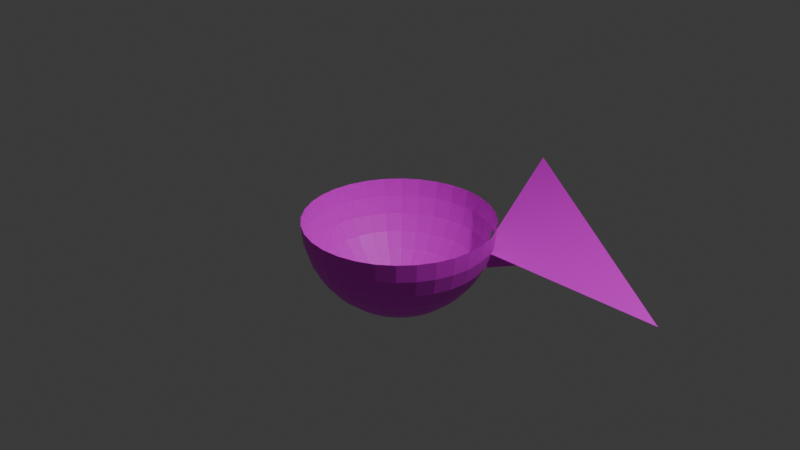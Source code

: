 # Source: Back2.blend  (saved by Blender 5.1.30; exported with 4.5.12 LTS)
import bpy
from mathutils import Matrix  # noqa: F401  (used for matrix-valued properties, if any)

bpy.ops.wm.read_factory_settings(use_empty=True)
scene = bpy.context.scene
scene.name = 'Scene'

# ---- collections
col_collection = bpy.data.collections.new('Collection'); scene.collection.children.link(col_collection)

# ---- images (referenced by path relative to the original .blend; pixels are not part of the script)
import os
ASSET_DIR = os.environ.get("B2B_ASSET_DIR", "")  # directory of the original .blend (textures are referenced by path, not embedded)
HERE = os.path.dirname(os.path.abspath(__file__))  # packed textures are extracted next to this script under _unpacked/

def load_image(name, relpath, width, height, colorspace="sRGB"):
    """Load a texture the original file referenced (path relative to the .blend, or extracted next to this script)."""
    p = next((c for c in (os.path.join(HERE, relpath), os.path.join(ASSET_DIR, relpath)) if relpath and os.path.exists(c)), "")
    if p:
        img = bpy.data.images.load(p, check_existing=True)
        img.name = name
    else:  # same state as the original file: an image datablock whose file is absent (Cycles renders it pink)
        img = bpy.data.images.new(name, width, height)
        img.source = "FILE"
        img.filepath = "//" + (relpath or name)
    img.colorspace_settings.name = colorspace
    return img
img_bluerock_png = load_image('BlueRock.png', 'BlueRock.png', 1024, 1024, 'sRGB')

# ---- materials (node trees are filled in below, after node groups)
mat_001 = bpy.data.materials.new('マテリアル.001')

# ---- material node trees
mat_001.use_nodes = True; mat_001.node_tree.nodes.clear()
_N = mat_001.node_tree.nodes; _L = mat_001.node_tree.links
n0 = _N.new('ShaderNodeBsdfPrincipled'); n0.name = 'プリンシプルBSDF'; n0.location = (-167, 165)
n1 = _N.new('ShaderNodeOutputMaterial'); n1.name = 'マテリアル出力'; n1.location = (197, 184)
n2 = _N.new('ShaderNodeTexImage'); n2.name = '画像テクスチャ'; n2.location = (-457, 145)
n2.image = img_bluerock_png
_L.new(n0.outputs[0], n1.inputs[0])
_L.new(n2.outputs[0], n0.inputs[0])
n1.is_active_output = True

# ---- world
world_world = bpy.data.worlds.new('World'); scene.world = world_world
world_world.use_nodes = True; world_world.node_tree.nodes.clear()
_N = world_world.node_tree.nodes; _L = world_world.node_tree.links
n0 = _N.new('ShaderNodeOutputWorld'); n0.name = 'World Output'; n0.location = (200, 100)
n1 = _N.new('ShaderNodeBackground'); n1.name = 'Background'; n1.location = (-200, 100)
n1.inputs[0].default_value = (0.05088, 0.05088, 0.05088, 1.0)
_L.new(n1.outputs[0], n0.inputs[0])
n0.is_active_output = True
world_world.color = (0.05088, 0.05088, 0.05088)
world_world.sun_shadow_jitter_overblur = 0.0

# ---- cameras
cam_camera = bpy.data.cameras.new('Camera')
cam_camera.clip_end = 100.0
cam_camera.ortho_scale = 7.314

# ---- lights
light_light = bpy.data.lights.new('Light', 'POINT')
light_light.energy = 1000.0
light_light.shadow_soft_size = 0.1

# ---- meshes
me_x = bpy.data.meshes.new('球')
me_x.from_pydata([(0.0, 0.0, 1.0), (0.0, 0.5556, 0.8315), (0.0, 0.8315, 0.5556), (0.0, 0.9808, 0.1951), (0.0, 1.0, 0.0), (0.03806, 0.1913, 0.9808), (0.07466, 0.3753, 0.9239), (0.1084, 0.5449, 0.8315), (0.1379, 0.6935, 0.7071), (0.1622, 0.8155, 0.5556), (0.1802, 0.9061, 0.3827), (0.1913, 0.9619, 0.1951), (0.1951, 0.9808, 0.0), (0.07466, 0.1802, 0.9808), (0.1464, 0.3536, 0.9239), (0.2126, 0.5133, 0.8315), (0.2706, 0.6533, 0.7071), (0.3182, 0.7682, 0.5556), (0.3536, 0.8536, 0.3827), (0.3753, 0.9061, 0.1951), (0.3827, 0.9239, 0.0), (0.1084, 0.1622, 0.9808), (0.2126, 0.3182, 0.9239), (0.3087, 0.4619, 0.8315), (0.3928, 0.5879, 0.7071), (0.4619, 0.6913, 0.5556), (0.5133, 0.7682, 0.3827), (0.5449, 0.8155, 0.1951), (0.5556, 0.8315, 0.0), (0.1379, 0.1379, 0.9808), (0.2706, 0.2706, 0.9239), (0.3928, 0.3928, 0.8315), (0.5, 0.5, 0.7071), (0.5879, 0.5879, 0.5556), (0.6533, 0.6533, 0.3827), (0.6935, 0.6935, 0.1951), (0.7071, 0.7071, 0.0), (0.1622, 0.1084, 0.9808), (0.3182, 0.2126, 0.9239), (0.4619, 0.3087, 0.8315), (0.5879, 0.3928, 0.7071), (0.6913, 0.4619, 0.5556), (0.7682, 0.5133, 0.3827), (0.8155, 0.5449, 0.1951), (0.8315, 0.5556, 0.0), (0.1802, 0.07466, 0.9808), (0.3536, 0.1464, 0.9239), (0.5133, 0.2126, 0.8315), (0.6533, 0.2706, 0.7071), (0.7682, 0.3182, 0.5556), (0.8536, 0.3536, 0.3827), (0.9061, 0.3753, 0.1951), (0.9239, 0.3827, 0.0), (0.1913, 0.03806, 0.9808), (0.3753, 0.07466, 0.9239), (0.5449, 0.1084, 0.8315), (0.6935, 0.1379, 0.7071), (0.8155, 0.1622, 0.5556), (0.9061, 0.1802, 0.3827), (0.9619, 0.1913, 0.1951), (0.9808, 0.1951, 0.0), (0.1951, -1.118e-08, 0.9808), (0.3827, -2.235e-08, 0.9239), (0.5556, -5.215e-08, 0.8315), (0.7071, 1.49e-08, 0.7071), (0.8315, -8.941e-08, 0.5556), (0.9239, 4.47e-08, 0.3827), (0.9808, -8.941e-08, 0.1951), (1.0, -1.639e-07, 0.0), (0.1913, -0.03806, 0.9808), (0.3753, -0.07466, 0.9239), (0.5449, -0.1084, 0.8315), (0.6935, -0.1379, 0.7071), (0.8155, -0.1622, 0.5556), (0.9061, -0.1802, 0.3827), (0.9619, -0.1913, 0.1951), (0.9808, -0.1951, 0.0), (0.1802, -0.07466, 0.9808), (0.3536, -0.1464, 0.9239), (0.5133, -0.2126, 0.8315), (0.6533, -0.2706, 0.7071), (0.7682, -0.3182, 0.5556), (0.8536, -0.3536, 0.3827), (0.9061, -0.3753, 0.1951), (0.9239, -0.3827, 0.0), (0.1622, -0.1084, 0.9808), (0.3182, -0.2126, 0.9239), (0.4619, -0.3087, 0.8315), (0.5879, -0.3928, 0.7071), (0.6913, -0.4619, 0.5556), (0.7682, -0.5133, 0.3827), (0.8155, -0.5449, 0.1951), (0.8315, -0.5556, 0.0), (0.1379, -0.1379, 0.9808), (0.2706, -0.2706, 0.9239), (0.3928, -0.3928, 0.8315), (0.5, -0.5, 0.7071), (0.5879, -0.5879, 0.5556), (0.6533, -0.6533, 0.3827), (0.6935, -0.6935, 0.1951), (0.7071, -0.7071, 0.0), (0.1084, -0.1622, 0.9808), (0.2126, -0.3182, 0.9239), (0.3087, -0.4619, 0.8315), (0.3928, -0.5879, 0.7071), (0.4619, -0.6913, 0.5556), (0.5133, -0.7682, 0.3827), (0.5449, -0.8155, 0.1951), (0.5556, -0.8315, 0.0), (0.07466, -0.1802, 0.9808), (0.1464, -0.3536, 0.9239), (0.2126, -0.5133, 0.8315), (0.2706, -0.6533, 0.7071), (0.3182, -0.7682, 0.5556), (0.3536, -0.8536, 0.3827), (0.3753, -0.9061, 0.1951), (0.3827, -0.9239, 0.0), (0.03806, -0.1913, 0.9808), (0.07466, -0.3753, 0.9239), (0.1084, -0.5449, 0.8315), (0.1379, -0.6935, 0.7071), (0.1622, -0.8155, 0.5556), (0.1802, -0.9061, 0.3827), (0.1913, -0.9619, 0.1951), (0.1951, -0.9808, 0.0), (-7.451e-09, -0.1951, 0.9808), (-5.215e-08, -0.3827, 0.9239), (-9.686e-08, -0.5556, 0.8315), (-1.49e-08, -0.7071, 0.7071), (-1.043e-07, -0.8315, 0.5556), (2.98e-08, -0.9239, 0.3827), (-1.341e-07, -0.9808, 0.1951), (-3.278e-07, -1.0, 0.0), (-0.03806, -0.1913, 0.9808), (-0.07466, -0.3753, 0.9239), (-0.1084, -0.5449, 0.8315), (-0.1379, -0.6935, 0.7071), (-0.1622, -0.8155, 0.5556), (-0.1802, -0.9061, 0.3827), (-0.1913, -0.9619, 0.1951), (-0.1951, -0.9808, 0.0), (-0.07466, -0.1802, 0.9808), (-0.1464, -0.3536, 0.9239), (-0.2126, -0.5133, 0.8315), (-0.2706, -0.6533, 0.7071), (-0.3182, -0.7682, 0.5556), (-0.3536, -0.8536, 0.3827), (-0.3753, -0.9061, 0.1951), (-0.3827, -0.9239, 0.0), (-0.1084, -0.1622, 0.9808), (-0.2126, -0.3182, 0.9239), (-0.3087, -0.4619, 0.8315), (-0.3928, -0.5879, 0.7071), (-0.4619, -0.6913, 0.5556), (-0.5133, -0.7682, 0.3827), (-0.5449, -0.8155, 0.1951), (-0.5556, -0.8315, 0.0), (-0.1379, -0.1379, 0.9808), (-0.2706, -0.2706, 0.9239), (-0.3928, -0.3928, 0.8315), (-0.5, -0.5, 0.7071), (-0.5879, -0.5879, 0.5556), (-0.6533, -0.6533, 0.3827), (-0.6935, -0.6935, 0.1951), (-0.7071, -0.7071, 0.0), (-0.1622, -0.1084, 0.9808), (-0.3182, -0.2126, 0.9239), (-0.4619, -0.3087, 0.8315), (-0.5879, -0.3928, 0.7071), (-0.6913, -0.4619, 0.5556), (-0.7682, -0.5133, 0.3827), (-0.8155, -0.5449, 0.1951), (-0.8315, -0.5556, 0.0), (-0.1802, -0.07466, 0.9808), (-0.3536, -0.1464, 0.9239), (-0.5133, -0.2126, 0.8315), (-0.6533, -0.2706, 0.7071), (-0.7682, -0.3182, 0.5556), (-0.8536, -0.3536, 0.3827), (-0.9061, -0.3753, 0.1951), (-0.9239, -0.3827, 0.0), (-0.1913, -0.03806, 0.9808), (-0.3753, -0.07466, 0.9239), (-0.5449, -0.1084, 0.8315), (-0.6935, -0.1379, 0.7071), (-0.8155, -0.1622, 0.5556), (-0.9061, -0.1802, 0.3827), (-0.9619, -0.1913, 0.1951), (-0.9808, -0.1951, 0.0), (-0.1951, 1.863e-08, 0.9808), (-0.3827, 5.215e-08, 0.9239), (-0.5556, 1.49e-07, 0.8315), (-0.7071, 2.98e-08, 0.7071), (-0.8315, 1.639e-07, 0.5556), (-0.9239, 1.49e-08, 0.3827), (-0.9808, 2.682e-07, 0.1951), (-1.0, 4.47e-07, 0.0), (-0.1913, 0.03806, 0.9808), (-0.3753, 0.07466, 0.9239), (-0.5449, 0.1084, 0.8315), (-0.6935, 0.1379, 0.7071), (-0.8155, 0.1622, 0.5556), (-0.9061, 0.1802, 0.3827), (-0.9619, 0.1913, 0.1951), (-0.9808, 0.1951, 0.0), (-0.1802, 0.07466, 0.9808), (-0.3536, 0.1464, 0.9239), (-0.5133, 0.2126, 0.8315), (-0.6533, 0.2706, 0.7071), (-0.7682, 0.3182, 0.5556), (-0.8536, 0.3536, 0.3827), (-0.9061, 0.3753, 0.1951), (-0.9239, 0.3827, 0.0), (-0.1622, 0.1084, 0.9808), (-0.3182, 0.2126, 0.9239), (-0.4619, 0.3087, 0.8315), (-0.5879, 0.3928, 0.7071), (-0.6913, 0.4619, 0.5556), (-0.7682, 0.5133, 0.3827), (-0.8155, 0.5449, 0.1951), (-0.8315, 0.5556, 0.0), (-0.1379, 0.1379, 0.9808), (-0.2706, 0.2706, 0.9239), (-0.3928, 0.3928, 0.8315), (-0.5, 0.5, 0.7071), (-0.5879, 0.5879, 0.5556), (-0.6533, 0.6533, 0.3827), (-0.6935, 0.6935, 0.1951), (-0.7071, 0.7071, 0.0), (-0.1084, 0.1622, 0.9808), (-0.2126, 0.3182, 0.9239), (-0.3087, 0.4619, 0.8315), (-0.3928, 0.5879, 0.7071), (-0.4619, 0.6913, 0.5556), (-0.5133, 0.7682, 0.3827), (-0.5449, 0.8155, 0.1951), (-0.5556, 0.8315, 0.0), (-0.07466, 0.1802, 0.9808), (-0.1464, 0.3536, 0.9239), (-0.2126, 0.5133, 0.8315), (-0.2706, 0.6533, 0.7071), (-0.3182, 0.7682, 0.5556), (-0.3536, 0.8536, 0.3827), (-0.3753, 0.9061, 0.1951), (-0.3827, 0.9239, 0.0), (-0.03806, 0.1913, 0.9808), (-0.07466, 0.3753, 0.9239), (-0.1084, 0.5449, 0.8315), (-0.1379, 0.6935, 0.7071), (-0.1622, 0.8155, 0.5556), (-0.1802, 0.9061, 0.3827), (-0.1913, 0.9619, 0.1951), (-0.1951, 0.9808, 0.0), (1.49e-08, 0.1951, 0.9808), (6.706e-08, 0.3827, 0.9239), (8.941e-08, 0.7071, 0.7071), (5.96e-08, 0.9239, 0.3827), (1.554, 1.275, 0.5558), (0.7148, 2.68, 0.3829), (1.657, 1.149, 0.5558), (3.001, -0.604, 0.3829)], [], [(3, 11, 10, 256), (4, 12, 11, 3), (253, 5, 0), (254, 6, 5, 253), (1, 7, 6, 254), (255, 8, 7, 1), (2, 9, 8, 255), (256, 10, 9, 2), (10, 18, 17, 9), (11, 19, 18, 10), (12, 20, 19, 11), (5, 13, 0), (6, 14, 13, 5), (7, 15, 14, 6), (8, 16, 15, 7), (9, 17, 16, 8), (15, 23, 22, 14), (16, 24, 23, 15), (17, 25, 24, 16), (18, 26, 25, 17), (19, 27, 26, 18), (20, 28, 27, 19), (13, 21, 0), (14, 22, 21, 13), (27, 35, 34, 26), (28, 36, 35, 27), (21, 29, 0), (22, 30, 29, 21), (23, 31, 30, 22), (24, 32, 31, 23), (25, 33, 32, 24), (26, 34, 33, 25), (31, 39, 38, 30), (32, 40, 39, 31), (33, 41, 40, 32), (41, 259, 257, 33), (36, 44, 43, 35), (29, 37, 0), (30, 38, 37, 29), (43, 51, 50, 42), (44, 52, 51, 43), (37, 45, 0), (38, 46, 45, 37), (39, 47, 46, 38), (40, 48, 47, 39), (41, 49, 48, 40), (42, 50, 49, 41), (48, 56, 55, 47), (49, 57, 56, 48), (50, 58, 57, 49), (51, 59, 58, 50), (52, 60, 59, 51), (45, 53, 0), (46, 54, 53, 45), (47, 55, 54, 46), (60, 68, 67, 59), (53, 61, 0), (54, 62, 61, 53), (55, 63, 62, 54), (56, 64, 63, 55), (57, 65, 64, 56), (58, 66, 65, 57), (59, 67, 66, 58), (64, 72, 71, 63), (65, 73, 72, 64), (66, 74, 73, 65), (67, 75, 74, 66), (68, 76, 75, 67), (61, 69, 0), (62, 70, 69, 61), (63, 71, 70, 62), (76, 84, 83, 75), (69, 77, 0), (70, 78, 77, 69), (71, 79, 78, 70), (72, 80, 79, 71), (73, 81, 80, 72), (74, 82, 81, 73), (75, 83, 82, 74), (81, 89, 88, 80), (82, 90, 89, 81), (83, 91, 90, 82), (84, 92, 91, 83), (77, 85, 0), (78, 86, 85, 77), (79, 87, 86, 78), (80, 88, 87, 79), (86, 94, 93, 85), (87, 95, 94, 86), (88, 96, 95, 87), (89, 97, 96, 88), (90, 98, 97, 89), (91, 99, 98, 90), (92, 100, 99, 91), (85, 93, 0), (98, 106, 105, 97), (99, 107, 106, 98), (100, 108, 107, 99), (93, 101, 0), (94, 102, 101, 93), (95, 103, 102, 94), (96, 104, 103, 95), (97, 105, 104, 96), (102, 110, 109, 101), (103, 111, 110, 102), (104, 112, 111, 103), (105, 113, 112, 104), (106, 114, 113, 105), (107, 115, 114, 106), (108, 116, 115, 107), (101, 109, 0), (114, 122, 121, 113), (115, 123, 122, 114), (116, 124, 123, 115), (109, 117, 0), (110, 118, 117, 109), (111, 119, 118, 110), (112, 120, 119, 111), (113, 121, 120, 112), (119, 127, 126, 118), (120, 128, 127, 119), (121, 129, 128, 120), (122, 130, 129, 121), (123, 131, 130, 122), (124, 132, 131, 123), (117, 125, 0), (118, 126, 125, 117), (131, 139, 138, 130), (132, 140, 139, 131), (125, 133, 0), (126, 134, 133, 125), (127, 135, 134, 126), (128, 136, 135, 127), (129, 137, 136, 128), (130, 138, 137, 129), (135, 143, 142, 134), (136, 144, 143, 135), (137, 145, 144, 136), (138, 146, 145, 137), (139, 147, 146, 138), (140, 148, 147, 139), (133, 141, 0), (134, 142, 141, 133), (147, 155, 154, 146), (148, 156, 155, 147), (141, 149, 0), (142, 150, 149, 141), (143, 151, 150, 142), (144, 152, 151, 143), (145, 153, 152, 144), (146, 154, 153, 145), (152, 160, 159, 151), (153, 161, 160, 152), (154, 162, 161, 153), (155, 163, 162, 154), (156, 164, 163, 155), (149, 157, 0), (150, 158, 157, 149), (151, 159, 158, 150), (164, 172, 171, 163), (157, 165, 0), (158, 166, 165, 157), (159, 167, 166, 158), (160, 168, 167, 159), (161, 169, 168, 160), (162, 170, 169, 161), (163, 171, 170, 162), (169, 177, 176, 168), (170, 178, 177, 169), (171, 179, 178, 170), (172, 180, 179, 171), (165, 173, 0), (166, 174, 173, 165), (167, 175, 174, 166), (168, 176, 175, 167), (173, 181, 0), (174, 182, 181, 173), (175, 183, 182, 174), (176, 184, 183, 175), (177, 185, 184, 176), (178, 186, 185, 177), (179, 187, 186, 178), (180, 188, 187, 179), (185, 193, 192, 184), (186, 194, 193, 185), (187, 195, 194, 186), (188, 196, 195, 187), (181, 189, 0), (182, 190, 189, 181), (183, 191, 190, 182), (184, 192, 191, 183), (190, 198, 197, 189), (191, 199, 198, 190), (192, 200, 199, 191), (193, 201, 200, 192), (194, 202, 201, 193), (195, 203, 202, 194), (196, 204, 203, 195), (189, 197, 0), (202, 210, 209, 201), (203, 211, 210, 202), (204, 212, 211, 203), (197, 205, 0), (198, 206, 205, 197), (199, 207, 206, 198), (200, 208, 207, 199), (201, 209, 208, 200), (206, 214, 213, 205), (207, 215, 214, 206), (208, 216, 215, 207), (209, 217, 216, 208), (210, 218, 217, 209), (211, 219, 218, 210), (212, 220, 219, 211), (205, 213, 0), (218, 226, 225, 217), (219, 227, 226, 218), (220, 228, 227, 219), (213, 221, 0), (214, 222, 221, 213), (215, 223, 222, 214), (216, 224, 223, 215), (217, 225, 224, 216), (223, 231, 230, 222), (224, 232, 231, 223), (225, 233, 232, 224), (226, 234, 233, 225), (227, 235, 234, 226), (228, 236, 235, 227), (221, 229, 0), (222, 230, 229, 221), (235, 243, 242, 234), (236, 244, 243, 235), (229, 237, 0), (230, 238, 237, 229), (231, 239, 238, 230), (232, 240, 239, 231), (233, 241, 240, 232), (234, 242, 241, 233), (240, 248, 247, 239), (241, 249, 248, 240), (242, 250, 249, 241), (243, 251, 250, 242), (244, 252, 251, 243), (237, 245, 0), (238, 246, 245, 237), (239, 247, 246, 238), (252, 4, 3, 251), (245, 253, 0), (246, 254, 253, 245), (247, 1, 254, 246), (248, 255, 1, 247), (249, 2, 255, 248), (250, 256, 2, 249), (251, 3, 256, 250), (258, 257, 259, 260), (42, 260, 259, 41), (33, 257, 258, 34), (34, 258, 260, 42), (33, 34, 42, 41)])
_uv = me_x.uv_layers.new(name='UVマップ')
_uv.uv.foreach_set('vector', [-0.5002, 2.007, -0.3752, 2.007, -0.3752, 1.518, -0.5002, 1.518, -0.5002, 2.497, -0.3752, 2.497, -0.3752, 2.007, -0.5002, 2.007, -0.5002, -0.9284, -0.3752, -0.9284, 0.5, -1.497, -0.5002, -0.4391, -0.3752, -0.4391, -0.3752, -0.9284, -0.5002, -0.9284, -0.5002, 0.05018, -0.3752, 0.05018, -0.3752, -0.4391, -0.5002, -0.4391, -0.5002, 0.5395, -0.3752, 0.5395, -0.3752, 0.05018, -0.5002, 0.05018, -0.5002, 1.029, -0.3752, 1.029, -0.3752, 0.5395, -0.5002, 0.5395, -0.5002, 1.518, -0.3752, 1.518, -0.3752, 1.029, -0.5002, 1.029, -0.3752, 1.518, -0.2502, 1.518, -0.2502, 1.029, -0.3752, 1.029, -0.3752, 2.007, -0.2502, 2.007, -0.2502, 1.518, -0.3752, 1.518, -0.3752, 2.497, -0.2502, 2.497, -0.2502, 2.007, -0.3752, 2.007, -0.3752, -0.9284, -0.2502, -0.9284, 0.5, -1.497, -0.3752, -0.4391, -0.2502, -0.4391, -0.2502, -0.9284, -0.3752, -0.9284, -0.3752, 0.05018, -0.2502, 0.05018, -0.2502, -0.4391, -0.3752, -0.4391, -0.3752, 0.5395, -0.2502, 0.5395, -0.2502, 0.05018, -0.3752, 0.05018, -0.3752, 1.029, -0.2502, 1.029, -0.2502, 0.5395, -0.3752, 0.5395, -0.2502, 0.05018, -0.1251, 0.05018, -0.1251, -0.4391, -0.2502, -0.4391, -0.2502, 0.5395, -0.1251, 0.5395, -0.1251, 0.05018, -0.2502, 0.05018, -0.2502, 1.029, -0.1251, 1.029, -0.1251, 0.5395, -0.2502, 0.5395, -0.2502, 1.518, -0.1251, 1.518, -0.1251, 1.029, -0.2502, 1.029, -0.2502, 2.007, -0.1251, 2.007, -0.1251, 1.518, -0.2502, 1.518, -0.2502, 2.497, -0.1251, 2.497, -0.1251, 2.007, -0.2502, 2.007, -0.2502, -0.9284, -0.1251, -0.9284, 0.5, -1.497, -0.2502, -0.4391, -0.1251, -0.4391, -0.1251, -0.9284, -0.2502, -0.9284, -0.1251, 2.007, -0.0001041, 2.007, -0.0001041, 1.518, -0.1251, 1.518, -0.1251, 2.497, -0.0001041, 2.497, -0.0001041, 2.007, -0.1251, 2.007, -0.1251, -0.9284, -0.0001041, -0.9284, 0.5, -1.497, -0.1251, -0.4391, -0.0001041, -0.4391, -0.0001041, -0.9284, -0.1251, -0.9284, -0.1251, 0.05018, -0.0001041, 0.05018, -0.0001041, -0.4391, -0.1251, -0.4391, -0.1251, 0.5395, -0.0001041, 0.5395, -0.0001041, 0.05018, -0.1251, 0.05018, -0.1251, 1.029, -0.0001041, 1.029, -0.0001041, 0.5395, -0.1251, 0.5395, -0.1251, 1.518, -0.0001041, 1.518, -0.0001041, 1.029, -0.1251, 1.029, -0.0001041, 0.05018, 0.1249, 0.05018, 0.1249, -0.4391, -0.0001041, -0.4391, -0.0001041, 0.5395, 0.1249, 0.5395, 0.1249, 0.05018, -0.0001041, 0.05018, -0.0001041, 1.029, 0.1249, 1.029, 0.1249, 0.5395, -0.0001041, 0.5395, 0.1263, 1.522, 0.1302, 2.515, 0.2456, 2.441, 0.2456, 1.523, -0.0001041, 2.497, 0.1249, 2.497, 0.1249, 2.007, -0.0001041, 2.007, -0.0001041, -0.9284, 0.1249, -0.9284, 0.5, -1.497, -0.0001041, -0.4391, 0.1249, -0.4391, 0.1249, -0.9284, -0.0001041, -0.9284, 0.1249, 2.007, 0.2499, 2.007, 0.2499, 1.518, 0.1249, 1.518, 0.1249, 2.497, 0.2499, 2.497, 0.2499, 2.007, 0.1249, 2.007, 0.1249, -0.9284, 0.2499, -0.9284, 0.5, -1.497, 0.1249, -0.4391, 0.2499, -0.4391, 0.2499, -0.9284, 0.1249, -0.9284, 0.1249, 0.05018, 0.2499, 0.05018, 0.2499, -0.4391, 0.1249, -0.4391, 0.1249, 0.5395, 0.2499, 0.5395, 0.2499, 0.05018, 0.1249, 0.05018, 0.1249, 1.029, 0.2499, 1.029, 0.2499, 0.5395, 0.1249, 0.5395, 0.1249, 1.518, 0.2499, 1.518, 0.2499, 1.029, 0.1249, 1.029, 0.2499, 0.5395, 0.375, 0.5395, 0.375, 0.05018, 0.2499, 0.05018, 0.2499, 1.029, 0.375, 1.029, 0.375, 0.5395, 0.2499, 0.5395, 0.2499, 1.518, 0.375, 1.518, 0.375, 1.029, 0.2499, 1.029, 0.2499, 2.007, 0.375, 2.007, 0.375, 1.518, 0.2499, 1.518, 0.2499, 2.497, 0.375, 2.497, 0.375, 2.007, 0.2499, 2.007, 0.2499, -0.9284, 0.375, -0.9284, 0.5, -1.497, 0.2499, -0.4391, 0.375, -0.4391, 0.375, -0.9284, 0.2499, -0.9284, 0.2499, 0.05018, 0.375, 0.05018, 0.375, -0.4391, 0.2499, -0.4391, 0.375, 2.497, 0.5, 2.497, 0.5, 2.007, 0.375, 2.007, 0.375, -0.9284, 0.5, -0.9284, 0.5, -1.497, 0.375, -0.4391, 0.5, -0.4391, 0.5, -0.9284, 0.375, -0.9284, 0.375, 0.05018, 0.5, 0.05018, 0.5, -0.4391, 0.375, -0.4391, 0.375, 0.5395, 0.5, 0.5395, 0.5, 0.05018, 0.375, 0.05018, 0.375, 1.029, 0.5, 1.029, 0.5, 0.5395, 0.375, 0.5395, 0.375, 1.518, 0.5, 1.518, 0.5, 1.029, 0.375, 1.029, 0.375, 2.007, 0.5, 2.007, 0.5, 1.518, 0.375, 1.518, 0.5, 0.5395, 0.625, 0.5395, 0.625, 0.05018, 0.5, 0.05018, 0.5, 1.029, 0.625, 1.029, 0.625, 0.5395, 0.5, 0.5395, 0.5, 1.518, 0.625, 1.518, 0.625, 1.029, 0.5, 1.029, 0.5, 2.007, 0.625, 2.007, 0.625, 1.518, 0.5, 1.518, 0.5, 2.497, 0.625, 2.497, 0.625, 2.007, 0.5, 2.007, 0.5, -0.9284, 0.625, -0.9284, 0.5, -1.497, 0.5, -0.4391, 0.625, -0.4391, 0.625, -0.9284, 0.5, -0.9284, 0.5, 0.05018, 0.625, 0.05018, 0.625, -0.4391, 0.5, -0.4391, 0.625, 2.497, 0.7501, 2.497, 0.7501, 2.007, 0.625, 2.007, 0.625, -0.9284, 0.7501, -0.9284, 0.5, -1.497, 0.625, -0.4391, 0.7501, -0.4391, 0.7501, -0.9284, 0.625, -0.9284, 0.625, 0.05018, 0.7501, 0.05018, 0.7501, -0.4391, 0.625, -0.4391, 0.625, 0.5395, 0.7501, 0.5395, 0.7501, 0.05018, 0.625, 0.05018, 0.625, 1.029, 0.7501, 1.029, 0.7501, 0.5395, 0.625, 0.5395, 0.625, 1.518, 0.7501, 1.518, 0.7501, 1.029, 0.625, 1.029, 0.625, 2.007, 0.7501, 2.007, 0.7501, 1.518, 0.625, 1.518, 0.7501, 1.029, 0.8751, 1.029, 0.8751, 0.5395, 0.7501, 0.5395, 0.7501, 1.518, 0.8751, 1.518, 0.8751, 1.029, 0.7501, 1.029, 0.7501, 2.007, 0.8751, 2.007, 0.8751, 1.518, 0.7501, 1.518, 0.7501, 2.497, 0.8751, 2.497, 0.8751, 2.007, 0.7501, 2.007, 0.7501, -0.9284, 0.8751, -0.9284, 0.5, -1.497, 0.7501, -0.4391, 0.8751, -0.4391, 0.8751, -0.9284, 0.7501, -0.9284, 0.7501, 0.05018, 0.8751, 0.05018, 0.8751, -0.4391, 0.7501, -0.4391, 0.7501, 0.5395, 0.8751, 0.5395, 0.8751, 0.05018, 0.7501, 0.05018, 0.8751, -0.4391, 1.0, -0.4391, 1.0, -0.9284, 0.8751, -0.9284, 0.8751, 0.05018, 1.0, 0.05018, 1.0, -0.4391, 0.8751, -0.4391, 0.8751, 0.5395, 1.0, 0.5395, 1.0, 0.05018, 0.8751, 0.05018, 0.8751, 1.029, 1.0, 1.029, 1.0, 0.5395, 0.8751, 0.5395, 0.8751, 1.518, 1.0, 1.518, 1.0, 1.029, 0.8751, 1.029, 0.8751, 2.007, 1.0, 2.007, 1.0, 1.518, 0.8751, 1.518, 0.8751, 2.497, 1.0, 2.497, 1.0, 2.007, 0.8751, 2.007, 0.8751, -0.9284, 1.0, -0.9284, 0.5, -1.497, 1.0, 1.518, 1.125, 1.518, 1.125, 1.029, 1.0, 1.029, 1.0, 2.007, 1.125, 2.007, 1.125, 1.518, 1.0, 1.518, 1.0, 2.497, 1.125, 2.497, 1.125, 2.007, 1.0, 2.007, 1.0, -0.9284, 1.125, -0.9284, 0.5, -1.497, 1.0, -0.4391, 1.125, -0.4391, 1.125, -0.9284, 1.0, -0.9284, 1.0, 0.05018, 1.125, 0.05018, 1.125, -0.4391, 1.0, -0.4391, 1.0, 0.5395, 1.125, 0.5395, 1.125, 0.05018, 1.0, 0.05018, 1.0, 1.029, 1.125, 1.029, 1.125, 0.5395, 1.0, 0.5395, 1.125, -0.4391, 1.25, -0.4391, 1.25, -0.9284, 1.125, -0.9284, 1.125, 0.05018, 1.25, 0.05018, 1.25, -0.4391, 1.125, -0.4391, 1.125, 0.5395, 1.25, 0.5395, 1.25, 0.05018, 1.125, 0.05018, 1.125, 1.029, 1.25, 1.029, 1.25, 0.5395, 1.125, 0.5395, 1.125, 1.518, 1.25, 1.518, 1.25, 1.029, 1.125, 1.029, 1.125, 2.007, 1.25, 2.007, 1.25, 1.518, 1.125, 1.518, 1.125, 2.497, 1.25, 2.497, 1.25, 2.007, 1.125, 2.007, 1.125, -0.9284, 1.25, -0.9284, 0.5, -1.497, 1.25, 1.518, 1.375, 1.518, 1.375, 1.029, 1.25, 1.029, 1.25, 2.007, 1.375, 2.007, 1.375, 1.518, 1.25, 1.518, 1.25, 2.497, 1.375, 2.497, 1.375, 2.007, 1.25, 2.007, 1.25, -0.9284, 1.375, -0.9284, 0.5, -1.497, 1.25, -0.4391, 1.375, -0.4391, 1.375, -0.9284, 1.25, -0.9284, 1.25, 0.05018, 1.375, 0.05018, 1.375, -0.4391, 1.25, -0.4391, 1.25, 0.5395, 1.375, 0.5395, 1.375, 0.05018, 1.25, 0.05018, 1.25, 1.029, 1.375, 1.029, 1.375, 0.5395, 1.25, 0.5395, 1.375, 0.05018, 1.5, 0.05018, 1.5, -0.4391, 1.375, -0.4391, 1.375, 0.5395, 1.5, 0.5395, 1.5, 0.05018, 1.375, 0.05018, 1.375, 1.029, 1.5, 1.029, 1.5, 0.5395, 1.375, 0.5395, 1.375, 1.518, 1.5, 1.518, 1.5, 1.029, 1.375, 1.029, 1.375, 2.007, 1.5, 2.007, 1.5, 1.518, 1.375, 1.518, 1.375, 2.497, 1.5, 2.497, 1.5, 2.007, 1.375, 2.007, 1.375, -0.9284, 1.5, -0.9284, 0.5, -1.497, 1.375, -0.4391, 1.5, -0.4391, 1.5, -0.9284, 1.375, -0.9284, 1.5, 2.007, 1.625, 2.007, 1.625, 1.518, 1.5, 1.518, 1.5, 2.497, 1.625, 2.497, 1.625, 2.007, 1.5, 2.007, 1.5, -0.9284, 1.625, -0.9284, 0.5, -1.497, 1.5, -0.4391, 1.625, -0.4391, 1.625, -0.9284, 1.5, -0.9284, 1.5, 0.05018, 1.625, 0.05018, 1.625, -0.4391, 1.5, -0.4391, 1.5, 0.5395, 1.625, 0.5395, 1.625, 0.05018, 1.5, 0.05018, 1.5, 1.029, 1.625, 1.029, 1.625, 0.5395, 1.5, 0.5395, 1.5, 1.518, 1.625, 1.518, 1.625, 1.029, 1.5, 1.029, 1.625, 0.05018, 1.75, 0.05018, 1.75, -0.4391, 1.625, -0.4391, 1.625, 0.5395, 1.75, 0.5395, 1.75, 0.05018, 1.625, 0.05018, 1.625, 1.029, 1.75, 1.029, 1.75, 0.5395, 1.625, 0.5395, 1.625, 1.518, 1.75, 1.518, 1.75, 1.029, 1.625, 1.029, 1.625, 2.007, 1.75, 2.007, 1.75, 1.518, 1.625, 1.518, 1.625, 2.497, 1.75, 2.497, 1.75, 2.007, 1.625, 2.007, 1.625, -0.9284, 1.75, -0.9284, 0.5, -1.497, 1.625, -0.4391, 1.75, -0.4391, 1.75, -0.9284, 1.625, -0.9284, 1.75, 2.007, 1.875, 2.007, 1.875, 1.518, 1.75, 1.518, 1.75, 2.497, 1.875, 2.497, 1.875, 2.007, 1.75, 2.007, 1.75, -0.9284, 1.875, -0.9284, 0.5, -1.497, 1.75, -0.4391, 1.875, -0.4391, 1.875, -0.9284, 1.75, -0.9284, 1.75, 0.05018, 1.875, 0.05018, 1.875, -0.4391, 1.75, -0.4391, 1.75, 0.5395, 1.875, 0.5395, 1.875, 0.05018, 1.75, 0.05018, 1.75, 1.029, 1.875, 1.029, 1.875, 0.5395, 1.75, 0.5395, 1.75, 1.518, 1.875, 1.518, 1.875, 1.029, 1.75, 1.029, 1.875, 0.5395, 2.0, 0.5395, 2.0, 0.05018, 1.875, 0.05018, 1.875, 1.029, 2.0, 1.029, 2.0, 0.5395, 1.875, 0.5395, 1.875, 1.518, 2.0, 1.518, 2.0, 1.029, 1.875, 1.029, 1.875, 2.007, 2.0, 2.007, 2.0, 1.518, 1.875, 1.518, 1.875, 2.497, 2.0, 2.497, 2.0, 2.007, 1.875, 2.007, 1.875, -0.9284, 2.0, -0.9284, 0.5, -1.497, 1.875, -0.4391, 2.0, -0.4391, 2.0, -0.9284, 1.875, -0.9284, 1.875, 0.05018, 2.0, 0.05018, 2.0, -0.4391, 1.875, -0.4391, 2.0, 2.497, 2.125, 2.497, 2.125, 2.007, 2.0, 2.007, 2.0, -0.9284, 2.125, -0.9284, 0.5, -1.497, 2.0, -0.4391, 2.125, -0.4391, 2.125, -0.9284, 2.0, -0.9284, 2.0, 0.05018, 2.125, 0.05018, 2.125, -0.4391, 2.0, -0.4391, 2.0, 0.5395, 2.125, 0.5395, 2.125, 0.05018, 2.0, 0.05018, 2.0, 1.029, 2.125, 1.029, 2.125, 0.5395, 2.0, 0.5395, 2.0, 1.518, 2.125, 1.518, 2.125, 1.029, 2.0, 1.029, 2.0, 2.007, 2.125, 2.007, 2.125, 1.518, 2.0, 1.518, 2.125, 1.029, 2.25, 1.029, 2.25, 0.5395, 2.125, 0.5395, 2.125, 1.518, 2.25, 1.518, 2.25, 1.029, 2.125, 1.029, 2.125, 2.007, 2.25, 2.007, 2.25, 1.518, 2.125, 1.518, 2.125, 2.497, 2.25, 2.497, 2.25, 2.007, 2.125, 2.007, 2.125, -0.9284, 2.25, -0.9284, 0.5, -1.497, 2.125, -0.4391, 2.25, -0.4391, 2.25, -0.9284, 2.125, -0.9284, 2.125, 0.05018, 2.25, 0.05018, 2.25, -0.4391, 2.125, -0.4391, 2.125, 0.5395, 2.25, 0.5395, 2.25, 0.05018, 2.125, 0.05018, 2.25, -0.9284, 2.375, -0.9284, 0.5, -1.497, 2.25, -0.4391, 2.375, -0.4391, 2.375, -0.9284, 2.25, -0.9284, 2.25, 0.05018, 2.375, 0.05018, 2.375, -0.4391, 2.25, -0.4391, 2.25, 0.5395, 2.375, 0.5395, 2.375, 0.05018, 2.25, 0.05018, 2.25, 1.029, 2.375, 1.029, 2.375, 0.5395, 2.25, 0.5395, 2.25, 1.518, 2.375, 1.518, 2.375, 1.029, 2.25, 1.029, 2.25, 2.007, 2.375, 2.007, 2.375, 1.518, 2.25, 1.518, 2.25, 2.497, 2.375, 2.497, 2.375, 2.007, 2.25, 2.007, 2.375, 1.029, 2.5, 1.029, 2.5, 0.5395, 2.375, 0.5395, 2.375, 1.518, 2.5, 1.518, 2.5, 1.029, 2.375, 1.029, 2.375, 2.007, 2.5, 2.007, 2.5, 1.518, 2.375, 1.518, 2.375, 2.497, 2.5, 2.497, 2.5, 2.007, 2.375, 2.007, 2.375, -0.9284, 2.5, -0.9284, 0.5, -1.497, 2.375, -0.4391, 2.5, -0.4391, 2.5, -0.9284, 2.375, -0.9284, 2.375, 0.05018, 2.5, 0.05018, 2.5, -0.4391, 2.375, -0.4391, 2.375, 0.5395, 2.5, 0.5395, 2.5, 0.05018, 2.375, 0.05018, -1.5, -0.4391, -1.375, -0.4391, -1.375, -0.9284, -1.5, -0.9284, -1.5, 0.05017, -1.375, 0.05017, -1.375, -0.4391, -1.5, -0.4391, -1.5, 0.5395, -1.375, 0.5395, -1.375, 0.05017, -1.5, 0.05017, -1.5, 1.029, -1.375, 1.029, -1.375, 0.5395, -1.5, 0.5395, -1.5, 1.518, -1.375, 1.518, -1.375, 1.029, -1.5, 1.029, -1.5, 2.007, -1.375, 2.007, -1.375, 1.518, -1.5, 1.518, -1.5, 2.497, -1.375, 2.497, -1.375, 2.007, -1.5, 2.007, -1.5, -0.9284, -1.375, -0.9284, 0.5, -1.497, -1.375, 1.518, -1.25, 1.518, -1.25, 1.029, -1.375, 1.029, -1.375, 2.007, -1.25, 2.007, -1.25, 1.518, -1.375, 1.518, -1.375, 2.497, -1.25, 2.497, -1.25, 2.007, -1.375, 2.007, -1.375, -0.9284, -1.25, -0.9284, 0.5, -1.497, -1.375, -0.4391, -1.25, -0.4391, -1.25, -0.9284, -1.375, -0.9284, -1.375, 0.05017, -1.25, 0.05017, -1.25, -0.4391, -1.375, -0.4391, -1.375, 0.5395, -1.25, 0.5395, -1.25, 0.05017, -1.375, 0.05017, -1.375, 1.029, -1.25, 1.029, -1.25, 0.5395, -1.375, 0.5395, -1.25, -0.4391, -1.125, -0.4391, -1.125, -0.9284, -1.25, -0.9284, -1.25, 0.05017, -1.125, 0.05017, -1.125, -0.4391, -1.25, -0.4391, -1.25, 0.5395, -1.125, 0.5395, -1.125, 0.05017, -1.25, 0.05017, -1.25, 1.029, -1.125, 1.029, -1.125, 0.5395, -1.25, 0.5395, -1.25, 1.518, -1.125, 1.518, -1.125, 1.029, -1.25, 1.029, -1.25, 2.007, -1.125, 2.007, -1.125, 1.518, -1.25, 1.518, -1.25, 2.497, -1.125, 2.497, -1.125, 2.007, -1.25, 2.007, -1.25, -0.9284, -1.125, -0.9284, 0.5, -1.497, -1.125, 1.518, -1.0, 1.518, -1.0, 1.029, -1.125, 1.029, -1.125, 2.007, -1.0, 2.007, -1.0, 1.518, -1.125, 1.518, -1.125, 2.497, -1.0, 2.497, -1.0, 2.007, -1.125, 2.007, -1.125, -0.9284, -1.0, -0.9284, 0.5, -1.497, -1.125, -0.4391, -1.0, -0.4391, -1.0, -0.9284, -1.125, -0.9284, -1.125, 0.05017, -1.0, 0.05017, -1.0, -0.4391, -1.125, -0.4391, -1.125, 0.5395, -1.0, 0.5395, -1.0, 0.05017, -1.125, 0.05017, -1.125, 1.029, -1.0, 1.029, -1.0, 0.5395, -1.125, 0.5395, -1.0, 0.05017, -0.8753, 0.05017, -0.8753, -0.4391, -1.0, -0.4391, -1.0, 0.5395, -0.8753, 0.5395, -0.8753, 0.05017, -1.0, 0.05017, -1.0, 1.029, -0.8753, 1.029, -0.8753, 0.5395, -1.0, 0.5395, -1.0, 1.518, -0.8753, 1.518, -0.8753, 1.029, -1.0, 1.029, -1.0, 2.007, -0.8753, 2.007, -0.8753, 1.518, -1.0, 1.518, -1.0, 2.497, -0.8753, 2.497, -0.8753, 2.007, -1.0, 2.007, -1.0, -0.9284, -0.8753, -0.9284, 0.5, -1.497, -1.0, -0.4391, -0.8753, -0.4391, -0.8753, -0.9284, -1.0, -0.9284, -0.8753, 2.007, -0.7503, 2.007, -0.7503, 1.518, -0.8753, 1.518, -0.8753, 2.497, -0.7503, 2.497, -0.7503, 2.007, -0.8753, 2.007, -0.8753, -0.9284, -0.7503, -0.9284, 0.5, -1.497, -0.8753, -0.4391, -0.7503, -0.4391, -0.7503, -0.9284, -0.8753, -0.9284, -0.8753, 0.05017, -0.7503, 0.05017, -0.7503, -0.4391, -0.8753, -0.4391, -0.8753, 0.5395, -0.7503, 0.5395, -0.7503, 0.05017, -0.8753, 0.05017, -0.8753, 1.029, -0.7503, 1.029, -0.7503, 0.5395, -0.8753, 0.5395, -0.8753, 1.518, -0.7503, 1.518, -0.7503, 1.029, -0.8753, 1.029, -0.7503, 0.5395, -0.6252, 0.5395, -0.6252, 0.05017, -0.7503, 0.05017, -0.7503, 1.029, -0.6252, 1.029, -0.6252, 0.5395, -0.7503, 0.5395, -0.7503, 1.518, -0.6252, 1.518, -0.6252, 1.029, -0.7503, 1.029, -0.7503, 2.007, -0.6252, 2.007, -0.6252, 1.518, -0.7503, 1.518, -0.7503, 2.497, -0.6252, 2.497, -0.6252, 2.007, -0.7503, 2.007, -0.7503, -0.9284, -0.6252, -0.9284, 0.5, -1.497, -0.7503, -0.4391, -0.6252, -0.4391, -0.6252, -0.9284, -0.7503, -0.9284, -0.7503, 0.05017, -0.6252, 0.05017, -0.6252, -0.4391, -0.7503, -0.4391, -0.6252, 2.497, -0.5002, 2.497, -0.5002, 2.007, -0.6252, 2.007, -0.6252, -0.9284, -0.5002, -0.9284, 0.5, -1.497, -0.6252, -0.4391, -0.5002, -0.4391, -0.5002, -0.9284, -0.6252, -0.9284, -0.6252, 0.05017, -0.5002, 0.05018, -0.5002, -0.4391, -0.6252, -0.4391, -0.6252, 0.5395, -0.5002, 0.5395, -0.5002, 0.05018, -0.6252, 0.05017, -0.6252, 1.029, -0.5002, 1.029, -0.5002, 0.5395, -0.6252, 0.5395, -0.6252, 1.518, -0.5002, 1.518, -0.5002, 1.029, -0.6252, 1.029, -0.6252, 2.007, -0.5002, 2.007, -0.5002, 1.518, -0.6252, 1.518, -0.0001041, 1.518, -0.0001041, 1.029, 0.1249, 1.029, 0.9977, 2.503, 0.1252, 1.517, -0.06236, 1.421, -0.1511, 1.584, -0.1511, 2.504, -0.1511, 2.496, -0.1511, 1.577, -0.4993, 2.5, -0.001371, 1.518, -0.001371, 1.518, -0.4993, 2.5, 0.9977, 2.503, 0.1252, 1.517, -0.000193, 1.029, -0.0002952, 1.519, 0.125, 1.518, 0.125, 1.028])
me_x.materials.append(mat_001)
me_x.update()

# ---- objects
ob_light = bpy.data.objects.new('Light', light_light)
ob_camera = bpy.data.objects.new('Camera', cam_camera)
ob_x = bpy.data.objects.new('球', me_x)

# ---- transforms, parenting, visibility, modifiers, constraints
ob_light.location = (4.076, 1.005, 5.904)
ob_light.rotation_euler = (0.6503, 0.05522, 1.866)
ob_light.lock_rotations_4d = False
ob_light.empty_display_type = 'ARROWS'
ob_light.color = (0.0, 0.0, 0.0, 0.0)
ob_light.lineart.crease_threshold = 0.0
ob_camera.location = (7.359, -6.926, 4.958)
ob_camera.rotation_euler = (1.109, 0.0, 0.8149)
ob_camera.lock_rotations_4d = False
ob_camera.empty_display_type = 'ARROWS'
ob_camera.color = (0.0, 0.0, 0.0, 0.0)
ob_camera.display_type = 'WIRE'
ob_camera.lineart.crease_threshold = 0.0
ob_x.location = (0.0, 0.0, 0.0)
ob_x.rotation_euler = (-0.0, -3.142, -1.571)

# ---- collection membership
col_collection.objects.link(ob_light)
col_collection.objects.link(ob_camera)
col_collection.objects.link(ob_x)

# ---- scene / render settings (as saved in the file)
scene.camera = ob_camera
scene.frame_start = 1; scene.frame_end = 250; scene.frame_set(1)
scene.render.engine = 'BLENDER_EEVEE_NEXT'
scene.render.bake_bias = 0.0
scene.render.bake_samples = 0
scene.cycles.sampling_pattern = 'TABULATED_SOBOL'
scene.eevee.use_volume_custom_range = False
bpy.context.view_layer.update()

